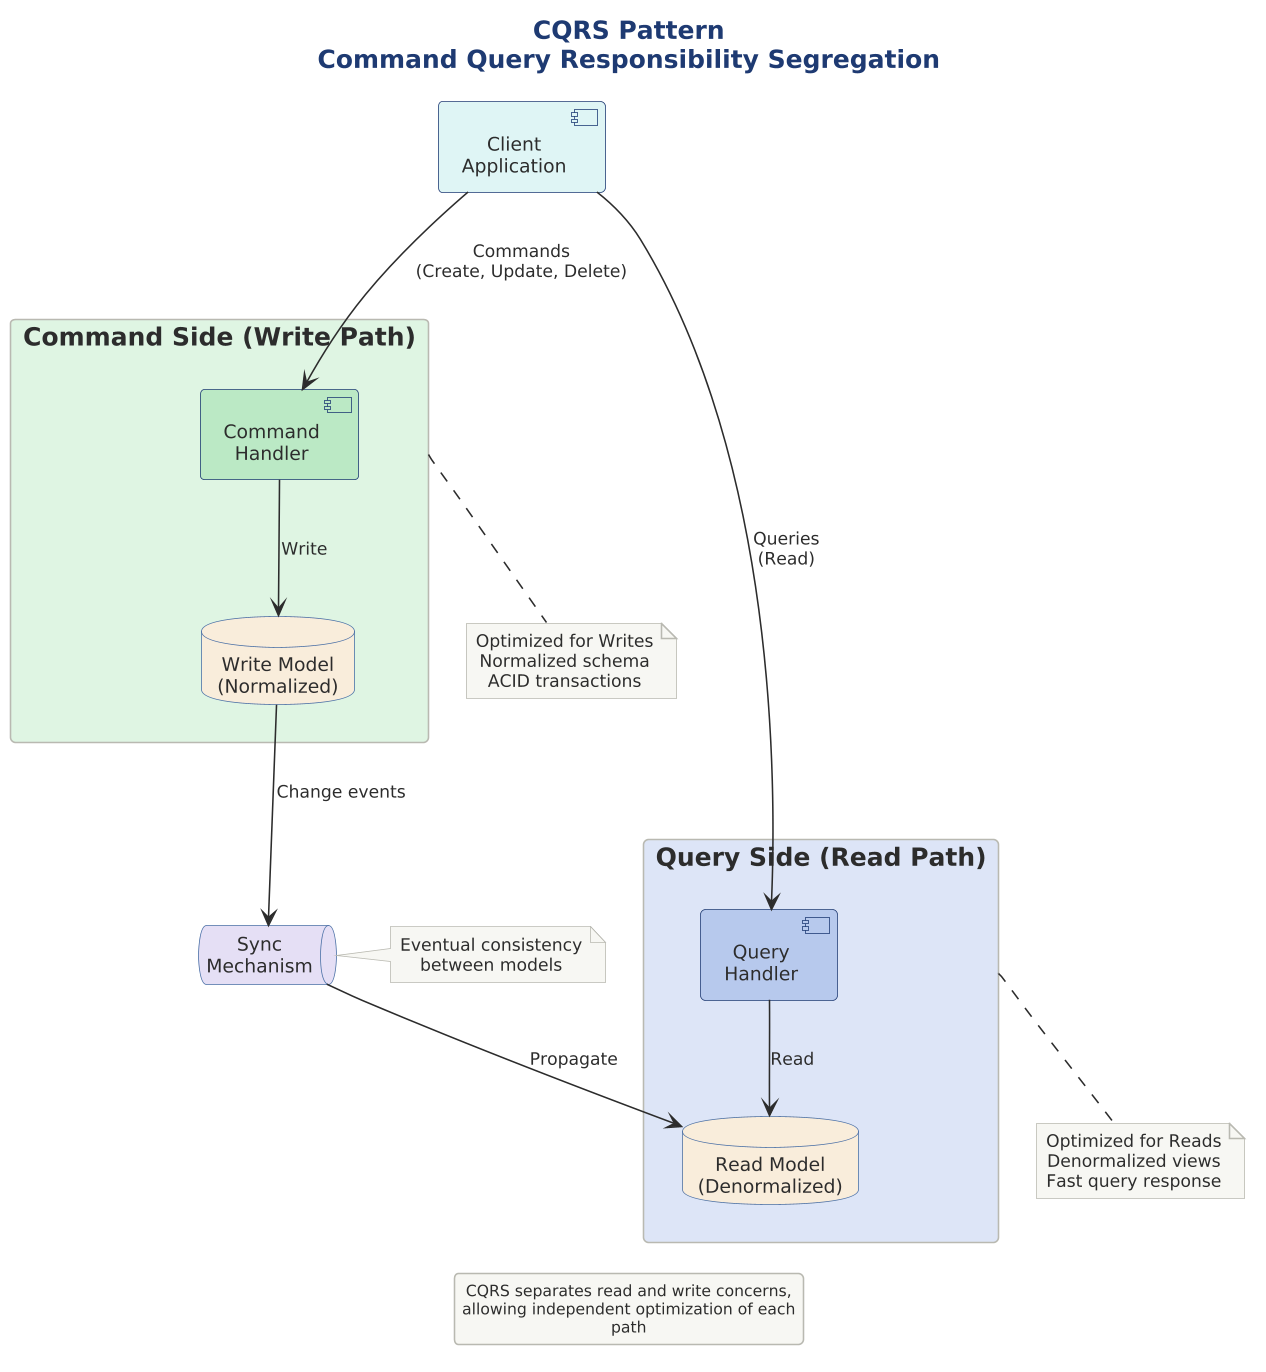

The diagram above was rendered by PlantUML. Its source (embedded in the PNG):
@startuml

scale 1.5625




!include ../../../../../../tooling/styles/plantuml/structural/deployment-diagram-style.iuml

title CQRS Pattern\nCommand Query Responsibility Segregation

rectangle "Command Side (Write Path)" as cmdSide $fill_ok {
    [Command\nHandler] as cmdHandler $deep_ok
    database "Write Model\n(Normalized)" as writeDb $fill_caution
}

rectangle "Query Side (Read Path)" as querySide $fill_primary {
    [Query\nHandler] as queryHandler $deep_primary
    database "Read Model\n(Denormalized)" as readDb $fill_caution
}

queue "Sync\nMechanism" as sync $fill_alt

[Client\nApplication] as client $fill_dynamic

client --> cmdHandler : Commands\n(Create, Update, Delete)
cmdHandler --> writeDb : Write

writeDb --> sync : Change events
sync --> readDb : Propagate

client --> queryHandler : Queries\n(Read)
queryHandler --> readDb : Read

note bottom of cmdSide
  Optimized for Writes
  Normalized schema
  ACID transactions
end note

note bottom of querySide
  Optimized for Reads
  Denormalized views
  Fast query response
end note

note right of sync
  Eventual consistency
  between models
end note

legend bottom
  CQRS separates read and write concerns,
  allowing independent optimization of each path
endlegend

@enduml